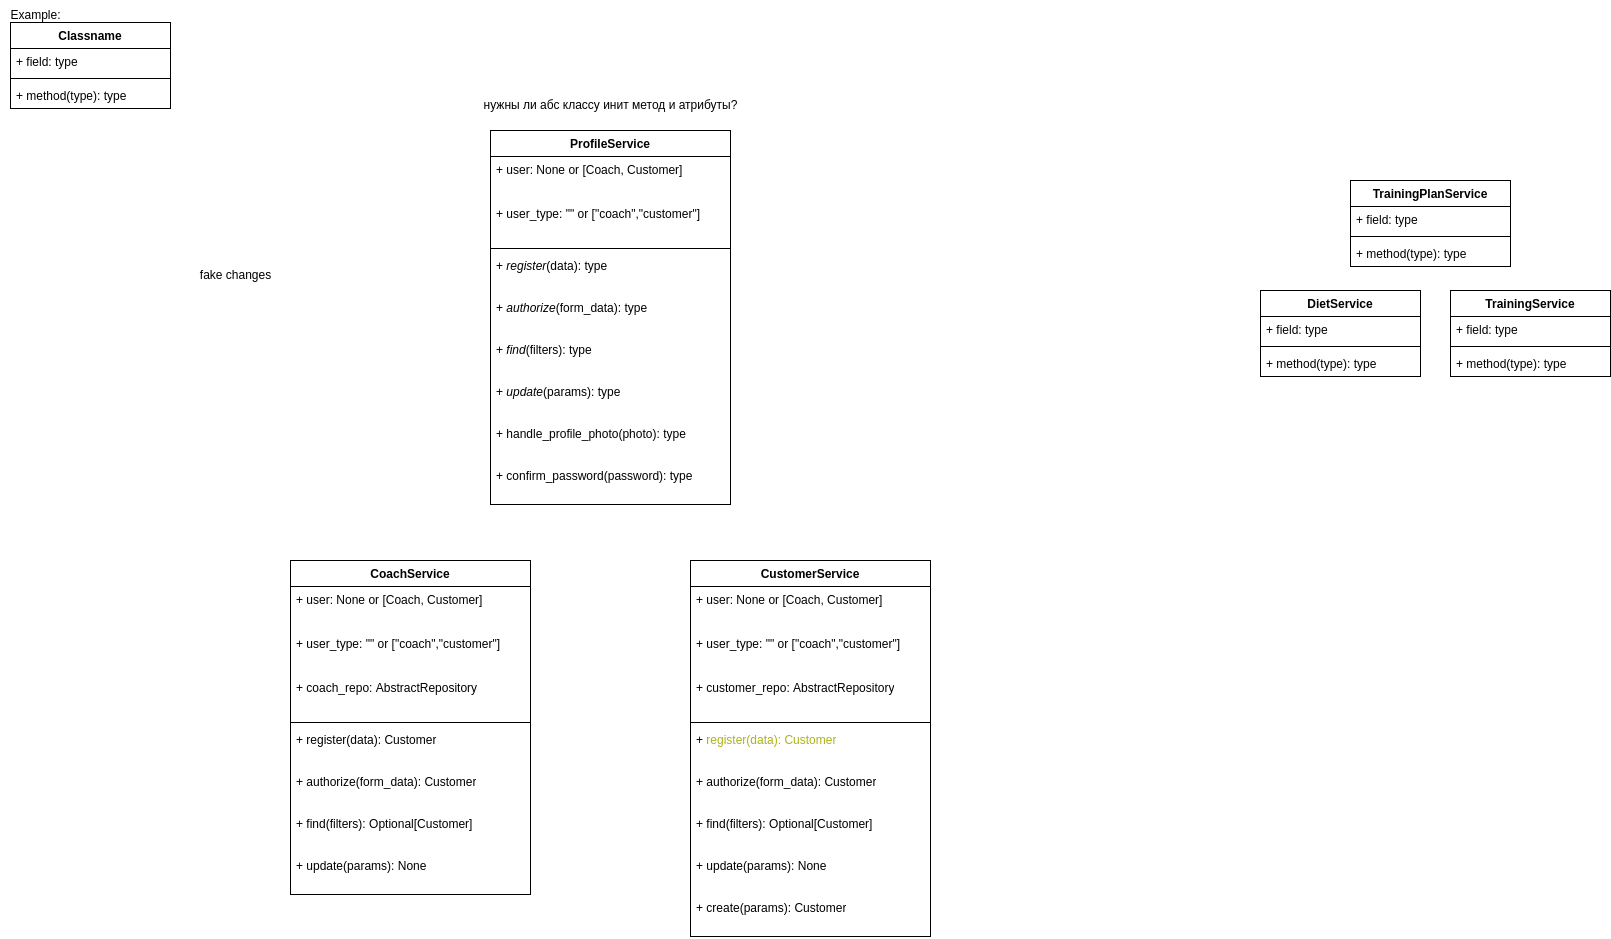

The diagram above was exported from draw.io. Its source (the exported page's mxGraphModel, read from the mxfile embedded in the PNG):
<mxGraphModel dx="3100" dy="1285" grid="1" gridSize="10" guides="1" tooltips="1" connect="1" arrows="1" fold="1" page="1" pageScale="1" pageWidth="827" pageHeight="1169" math="0" shadow="0">
  <root>
    <mxCell id="0" />
    <mxCell id="1" parent="0" />
    <mxCell id="Tn21Xv0dxtXkhzD8gNUX-9" value="Classname" style="swimlane;fontStyle=1;align=center;verticalAlign=top;childLayout=stackLayout;horizontal=1;startSize=26;horizontalStack=0;resizeParent=1;resizeParentMax=0;resizeLast=0;collapsible=1;marginBottom=0;whiteSpace=wrap;html=1;" parent="1" vertex="1">
      <mxGeometry x="-800" y="22" width="160" height="86" as="geometry" />
    </mxCell>
    <mxCell id="Tn21Xv0dxtXkhzD8gNUX-10" value="+ field: type" style="text;strokeColor=none;fillColor=none;align=left;verticalAlign=top;spacingLeft=4;spacingRight=4;overflow=hidden;rotatable=0;points=[[0,0.5],[1,0.5]];portConstraint=eastwest;whiteSpace=wrap;html=1;" parent="Tn21Xv0dxtXkhzD8gNUX-9" vertex="1">
      <mxGeometry y="26" width="160" height="26" as="geometry" />
    </mxCell>
    <mxCell id="Tn21Xv0dxtXkhzD8gNUX-11" value="" style="line;strokeWidth=1;fillColor=none;align=left;verticalAlign=middle;spacingTop=-1;spacingLeft=3;spacingRight=3;rotatable=0;labelPosition=right;points=[];portConstraint=eastwest;strokeColor=inherit;" parent="Tn21Xv0dxtXkhzD8gNUX-9" vertex="1">
      <mxGeometry y="52" width="160" height="8" as="geometry" />
    </mxCell>
    <mxCell id="Tn21Xv0dxtXkhzD8gNUX-12" value="+ method(type): type" style="text;strokeColor=none;fillColor=none;align=left;verticalAlign=top;spacingLeft=4;spacingRight=4;overflow=hidden;rotatable=0;points=[[0,0.5],[1,0.5]];portConstraint=eastwest;whiteSpace=wrap;html=1;" parent="Tn21Xv0dxtXkhzD8gNUX-9" vertex="1">
      <mxGeometry y="60" width="160" height="26" as="geometry" />
    </mxCell>
    <mxCell id="Tn21Xv0dxtXkhzD8gNUX-14" value="Example:" style="text;html=1;align=center;verticalAlign=middle;resizable=0;points=[];autosize=1;strokeColor=none;fillColor=none;" parent="1" vertex="1">
      <mxGeometry x="-810" width="70" height="30" as="geometry" />
    </mxCell>
    <mxCell id="Tn21Xv0dxtXkhzD8gNUX-23" value="ProfileService" style="swimlane;fontStyle=1;align=center;verticalAlign=top;childLayout=stackLayout;horizontal=1;startSize=26;horizontalStack=0;resizeParent=1;resizeParentMax=0;resizeLast=0;collapsible=1;marginBottom=0;whiteSpace=wrap;html=1;" parent="1" vertex="1">
      <mxGeometry x="-320" y="130" width="240" height="374" as="geometry" />
    </mxCell>
    <mxCell id="Tn21Xv0dxtXkhzD8gNUX-24" value="+&amp;nbsp;user&lt;span style=&quot;background-color: initial;&quot;&gt;: None or [Coach, Customer]&lt;/span&gt;" style="text;strokeColor=none;fillColor=none;align=left;verticalAlign=top;spacingLeft=4;spacingRight=4;overflow=hidden;rotatable=0;points=[[0,0.5],[1,0.5]];portConstraint=eastwest;whiteSpace=wrap;html=1;" parent="Tn21Xv0dxtXkhzD8gNUX-23" vertex="1">
      <mxGeometry y="26" width="240" height="44" as="geometry" />
    </mxCell>
    <mxCell id="Tn21Xv0dxtXkhzD8gNUX-41" value="+&amp;nbsp;user_type&lt;span style=&quot;background-color: initial;&quot;&gt;: &quot;&quot; or [&quot;coach&quot;,&quot;customer&quot;]&lt;/span&gt;" style="text;strokeColor=none;fillColor=none;align=left;verticalAlign=top;spacingLeft=4;spacingRight=4;overflow=hidden;rotatable=0;points=[[0,0.5],[1,0.5]];portConstraint=eastwest;whiteSpace=wrap;html=1;" parent="Tn21Xv0dxtXkhzD8gNUX-23" vertex="1">
      <mxGeometry y="70" width="240" height="44" as="geometry" />
    </mxCell>
    <mxCell id="Tn21Xv0dxtXkhzD8gNUX-25" value="" style="line;strokeWidth=1;fillColor=none;align=left;verticalAlign=middle;spacingTop=-1;spacingLeft=3;spacingRight=3;rotatable=0;labelPosition=right;points=[];portConstraint=eastwest;strokeColor=inherit;" parent="Tn21Xv0dxtXkhzD8gNUX-23" vertex="1">
      <mxGeometry y="114" width="240" height="8" as="geometry" />
    </mxCell>
    <mxCell id="Tn21Xv0dxtXkhzD8gNUX-26" value="+&amp;nbsp;&lt;i&gt;register&lt;/i&gt;&lt;span style=&quot;background-color: initial;&quot;&gt;(data): type&lt;/span&gt;" style="text;strokeColor=none;fillColor=none;align=left;verticalAlign=top;spacingLeft=4;spacingRight=4;overflow=hidden;rotatable=0;points=[[0,0.5],[1,0.5]];portConstraint=eastwest;whiteSpace=wrap;html=1;" parent="Tn21Xv0dxtXkhzD8gNUX-23" vertex="1">
      <mxGeometry y="122" width="240" height="42" as="geometry" />
    </mxCell>
    <mxCell id="Tn21Xv0dxtXkhzD8gNUX-45" value="+&amp;nbsp;&lt;i&gt;authorize&lt;/i&gt;&lt;span style=&quot;background-color: initial;&quot;&gt;(form_data): type&lt;/span&gt;" style="text;strokeColor=none;fillColor=none;align=left;verticalAlign=top;spacingLeft=4;spacingRight=4;overflow=hidden;rotatable=0;points=[[0,0.5],[1,0.5]];portConstraint=eastwest;whiteSpace=wrap;html=1;" parent="Tn21Xv0dxtXkhzD8gNUX-23" vertex="1">
      <mxGeometry y="164" width="240" height="42" as="geometry" />
    </mxCell>
    <mxCell id="Tn21Xv0dxtXkhzD8gNUX-46" value="+&amp;nbsp;&lt;i&gt;find&lt;/i&gt;&lt;span style=&quot;background-color: initial;&quot;&gt;(filters): type&lt;/span&gt;" style="text;strokeColor=none;fillColor=none;align=left;verticalAlign=top;spacingLeft=4;spacingRight=4;overflow=hidden;rotatable=0;points=[[0,0.5],[1,0.5]];portConstraint=eastwest;whiteSpace=wrap;html=1;" parent="Tn21Xv0dxtXkhzD8gNUX-23" vertex="1">
      <mxGeometry y="206" width="240" height="42" as="geometry" />
    </mxCell>
    <mxCell id="Tn21Xv0dxtXkhzD8gNUX-47" value="+&amp;nbsp;&lt;i&gt;update&lt;/i&gt;&lt;span style=&quot;background-color: initial;&quot;&gt;(params): type&lt;/span&gt;" style="text;strokeColor=none;fillColor=none;align=left;verticalAlign=top;spacingLeft=4;spacingRight=4;overflow=hidden;rotatable=0;points=[[0,0.5],[1,0.5]];portConstraint=eastwest;whiteSpace=wrap;html=1;" parent="Tn21Xv0dxtXkhzD8gNUX-23" vertex="1">
      <mxGeometry y="248" width="240" height="42" as="geometry" />
    </mxCell>
    <mxCell id="Tn21Xv0dxtXkhzD8gNUX-49" value="+&amp;nbsp;handle_profile_photo&lt;span style=&quot;background-color: initial;&quot;&gt;(photo): type&lt;/span&gt;" style="text;strokeColor=none;fillColor=none;align=left;verticalAlign=top;spacingLeft=4;spacingRight=4;overflow=hidden;rotatable=0;points=[[0,0.5],[1,0.5]];portConstraint=eastwest;whiteSpace=wrap;html=1;" parent="Tn21Xv0dxtXkhzD8gNUX-23" vertex="1">
      <mxGeometry y="290" width="240" height="42" as="geometry" />
    </mxCell>
    <mxCell id="Tn21Xv0dxtXkhzD8gNUX-40" value="+&amp;nbsp;confirm_password&lt;span style=&quot;background-color: initial;&quot;&gt;(password): type&lt;/span&gt;" style="text;strokeColor=none;fillColor=none;align=left;verticalAlign=top;spacingLeft=4;spacingRight=4;overflow=hidden;rotatable=0;points=[[0,0.5],[1,0.5]];portConstraint=eastwest;whiteSpace=wrap;html=1;" parent="Tn21Xv0dxtXkhzD8gNUX-23" vertex="1">
      <mxGeometry y="332" width="240" height="42" as="geometry" />
    </mxCell>
    <mxCell id="Tn21Xv0dxtXkhzD8gNUX-27" value="TrainingPlanService" style="swimlane;fontStyle=1;align=center;verticalAlign=top;childLayout=stackLayout;horizontal=1;startSize=26;horizontalStack=0;resizeParent=1;resizeParentMax=0;resizeLast=0;collapsible=1;marginBottom=0;whiteSpace=wrap;html=1;" parent="1" vertex="1">
      <mxGeometry x="540" y="180" width="160" height="86" as="geometry" />
    </mxCell>
    <mxCell id="Tn21Xv0dxtXkhzD8gNUX-28" value="+ field: type" style="text;strokeColor=none;fillColor=none;align=left;verticalAlign=top;spacingLeft=4;spacingRight=4;overflow=hidden;rotatable=0;points=[[0,0.5],[1,0.5]];portConstraint=eastwest;whiteSpace=wrap;html=1;" parent="Tn21Xv0dxtXkhzD8gNUX-27" vertex="1">
      <mxGeometry y="26" width="160" height="26" as="geometry" />
    </mxCell>
    <mxCell id="Tn21Xv0dxtXkhzD8gNUX-29" value="" style="line;strokeWidth=1;fillColor=none;align=left;verticalAlign=middle;spacingTop=-1;spacingLeft=3;spacingRight=3;rotatable=0;labelPosition=right;points=[];portConstraint=eastwest;strokeColor=inherit;" parent="Tn21Xv0dxtXkhzD8gNUX-27" vertex="1">
      <mxGeometry y="52" width="160" height="8" as="geometry" />
    </mxCell>
    <mxCell id="Tn21Xv0dxtXkhzD8gNUX-30" value="+ method(type): type" style="text;strokeColor=none;fillColor=none;align=left;verticalAlign=top;spacingLeft=4;spacingRight=4;overflow=hidden;rotatable=0;points=[[0,0.5],[1,0.5]];portConstraint=eastwest;whiteSpace=wrap;html=1;" parent="Tn21Xv0dxtXkhzD8gNUX-27" vertex="1">
      <mxGeometry y="60" width="160" height="26" as="geometry" />
    </mxCell>
    <mxCell id="Tn21Xv0dxtXkhzD8gNUX-31" value="DietService" style="swimlane;fontStyle=1;align=center;verticalAlign=top;childLayout=stackLayout;horizontal=1;startSize=26;horizontalStack=0;resizeParent=1;resizeParentMax=0;resizeLast=0;collapsible=1;marginBottom=0;whiteSpace=wrap;html=1;" parent="1" vertex="1">
      <mxGeometry x="450" y="290" width="160" height="86" as="geometry" />
    </mxCell>
    <mxCell id="Tn21Xv0dxtXkhzD8gNUX-32" value="+ field: type" style="text;strokeColor=none;fillColor=none;align=left;verticalAlign=top;spacingLeft=4;spacingRight=4;overflow=hidden;rotatable=0;points=[[0,0.5],[1,0.5]];portConstraint=eastwest;whiteSpace=wrap;html=1;" parent="Tn21Xv0dxtXkhzD8gNUX-31" vertex="1">
      <mxGeometry y="26" width="160" height="26" as="geometry" />
    </mxCell>
    <mxCell id="Tn21Xv0dxtXkhzD8gNUX-33" value="" style="line;strokeWidth=1;fillColor=none;align=left;verticalAlign=middle;spacingTop=-1;spacingLeft=3;spacingRight=3;rotatable=0;labelPosition=right;points=[];portConstraint=eastwest;strokeColor=inherit;" parent="Tn21Xv0dxtXkhzD8gNUX-31" vertex="1">
      <mxGeometry y="52" width="160" height="8" as="geometry" />
    </mxCell>
    <mxCell id="Tn21Xv0dxtXkhzD8gNUX-34" value="+ method(type): type" style="text;strokeColor=none;fillColor=none;align=left;verticalAlign=top;spacingLeft=4;spacingRight=4;overflow=hidden;rotatable=0;points=[[0,0.5],[1,0.5]];portConstraint=eastwest;whiteSpace=wrap;html=1;" parent="Tn21Xv0dxtXkhzD8gNUX-31" vertex="1">
      <mxGeometry y="60" width="160" height="26" as="geometry" />
    </mxCell>
    <mxCell id="Tn21Xv0dxtXkhzD8gNUX-35" value="TrainingService" style="swimlane;fontStyle=1;align=center;verticalAlign=top;childLayout=stackLayout;horizontal=1;startSize=26;horizontalStack=0;resizeParent=1;resizeParentMax=0;resizeLast=0;collapsible=1;marginBottom=0;whiteSpace=wrap;html=1;" parent="1" vertex="1">
      <mxGeometry x="640" y="290" width="160" height="86" as="geometry" />
    </mxCell>
    <mxCell id="Tn21Xv0dxtXkhzD8gNUX-36" value="+ field: type" style="text;strokeColor=none;fillColor=none;align=left;verticalAlign=top;spacingLeft=4;spacingRight=4;overflow=hidden;rotatable=0;points=[[0,0.5],[1,0.5]];portConstraint=eastwest;whiteSpace=wrap;html=1;" parent="Tn21Xv0dxtXkhzD8gNUX-35" vertex="1">
      <mxGeometry y="26" width="160" height="26" as="geometry" />
    </mxCell>
    <mxCell id="Tn21Xv0dxtXkhzD8gNUX-37" value="" style="line;strokeWidth=1;fillColor=none;align=left;verticalAlign=middle;spacingTop=-1;spacingLeft=3;spacingRight=3;rotatable=0;labelPosition=right;points=[];portConstraint=eastwest;strokeColor=inherit;" parent="Tn21Xv0dxtXkhzD8gNUX-35" vertex="1">
      <mxGeometry y="52" width="160" height="8" as="geometry" />
    </mxCell>
    <mxCell id="Tn21Xv0dxtXkhzD8gNUX-38" value="+ method(type): type" style="text;strokeColor=none;fillColor=none;align=left;verticalAlign=top;spacingLeft=4;spacingRight=4;overflow=hidden;rotatable=0;points=[[0,0.5],[1,0.5]];portConstraint=eastwest;whiteSpace=wrap;html=1;" parent="Tn21Xv0dxtXkhzD8gNUX-35" vertex="1">
      <mxGeometry y="60" width="160" height="26" as="geometry" />
    </mxCell>
    <mxCell id="Tn21Xv0dxtXkhzD8gNUX-50" value="нужны ли абс классу инит метод и атрибуты?" style="text;html=1;align=center;verticalAlign=middle;resizable=0;points=[];autosize=1;strokeColor=none;fillColor=none;" parent="1" vertex="1">
      <mxGeometry x="-340" y="90" width="280" height="30" as="geometry" />
    </mxCell>
    <mxCell id="Tn21Xv0dxtXkhzD8gNUX-51" value="CoachService" style="swimlane;fontStyle=1;align=center;verticalAlign=top;childLayout=stackLayout;horizontal=1;startSize=26;horizontalStack=0;resizeParent=1;resizeParentMax=0;resizeLast=0;collapsible=1;marginBottom=0;whiteSpace=wrap;html=1;" parent="1" vertex="1">
      <mxGeometry x="-520" y="560" width="240" height="334" as="geometry" />
    </mxCell>
    <mxCell id="Tn21Xv0dxtXkhzD8gNUX-52" value="+&amp;nbsp;user&lt;span style=&quot;background-color: initial;&quot;&gt;: None or [Coach, Customer]&lt;/span&gt;" style="text;strokeColor=none;fillColor=none;align=left;verticalAlign=top;spacingLeft=4;spacingRight=4;overflow=hidden;rotatable=0;points=[[0,0.5],[1,0.5]];portConstraint=eastwest;whiteSpace=wrap;html=1;" parent="Tn21Xv0dxtXkhzD8gNUX-51" vertex="1">
      <mxGeometry y="26" width="240" height="44" as="geometry" />
    </mxCell>
    <mxCell id="Tn21Xv0dxtXkhzD8gNUX-62" value="+&amp;nbsp;user_type&lt;span style=&quot;background-color: initial;&quot;&gt;: &quot;&quot; or [&quot;coach&quot;,&quot;customer&quot;]&lt;/span&gt;" style="text;strokeColor=none;fillColor=none;align=left;verticalAlign=top;spacingLeft=4;spacingRight=4;overflow=hidden;rotatable=0;points=[[0,0.5],[1,0.5]];portConstraint=eastwest;whiteSpace=wrap;html=1;" parent="Tn21Xv0dxtXkhzD8gNUX-51" vertex="1">
      <mxGeometry y="70" width="240" height="44" as="geometry" />
    </mxCell>
    <mxCell id="Tn21Xv0dxtXkhzD8gNUX-53" value="+&amp;nbsp;coach_repo&lt;span style=&quot;background-color: initial;&quot;&gt;:&amp;nbsp;&lt;/span&gt;AbstractRepository" style="text;strokeColor=none;fillColor=none;align=left;verticalAlign=top;spacingLeft=4;spacingRight=4;overflow=hidden;rotatable=0;points=[[0,0.5],[1,0.5]];portConstraint=eastwest;whiteSpace=wrap;html=1;" parent="Tn21Xv0dxtXkhzD8gNUX-51" vertex="1">
      <mxGeometry y="114" width="240" height="44" as="geometry" />
    </mxCell>
    <mxCell id="Tn21Xv0dxtXkhzD8gNUX-54" value="" style="line;strokeWidth=1;fillColor=none;align=left;verticalAlign=middle;spacingTop=-1;spacingLeft=3;spacingRight=3;rotatable=0;labelPosition=right;points=[];portConstraint=eastwest;strokeColor=inherit;" parent="Tn21Xv0dxtXkhzD8gNUX-51" vertex="1">
      <mxGeometry y="158" width="240" height="8" as="geometry" />
    </mxCell>
    <mxCell id="Tn21Xv0dxtXkhzD8gNUX-55" value="+&amp;nbsp;register&lt;span style=&quot;background-color: initial;&quot;&gt;(data):&amp;nbsp;&lt;/span&gt;Customer" style="text;strokeColor=none;fillColor=none;align=left;verticalAlign=top;spacingLeft=4;spacingRight=4;overflow=hidden;rotatable=0;points=[[0,0.5],[1,0.5]];portConstraint=eastwest;whiteSpace=wrap;html=1;" parent="Tn21Xv0dxtXkhzD8gNUX-51" vertex="1">
      <mxGeometry y="166" width="240" height="42" as="geometry" />
    </mxCell>
    <mxCell id="Tn21Xv0dxtXkhzD8gNUX-56" value="+&amp;nbsp;authorize&lt;span style=&quot;background-color: initial;&quot;&gt;(form_data):&amp;nbsp;&lt;/span&gt;Customer" style="text;strokeColor=none;fillColor=none;align=left;verticalAlign=top;spacingLeft=4;spacingRight=4;overflow=hidden;rotatable=0;points=[[0,0.5],[1,0.5]];portConstraint=eastwest;whiteSpace=wrap;html=1;" parent="Tn21Xv0dxtXkhzD8gNUX-51" vertex="1">
      <mxGeometry y="208" width="240" height="42" as="geometry" />
    </mxCell>
    <mxCell id="Tn21Xv0dxtXkhzD8gNUX-57" value="+&amp;nbsp;find&lt;span style=&quot;background-color: initial;&quot;&gt;(filters):&amp;nbsp;&lt;/span&gt;Optional[Customer]" style="text;strokeColor=none;fillColor=none;align=left;verticalAlign=top;spacingLeft=4;spacingRight=4;overflow=hidden;rotatable=0;points=[[0,0.5],[1,0.5]];portConstraint=eastwest;whiteSpace=wrap;html=1;" parent="Tn21Xv0dxtXkhzD8gNUX-51" vertex="1">
      <mxGeometry y="250" width="240" height="42" as="geometry" />
    </mxCell>
    <mxCell id="Tn21Xv0dxtXkhzD8gNUX-59" value="+&amp;nbsp;update&lt;span style=&quot;background-color: initial;&quot;&gt;(params):&amp;nbsp;&lt;/span&gt;None" style="text;strokeColor=none;fillColor=none;align=left;verticalAlign=top;spacingLeft=4;spacingRight=4;overflow=hidden;rotatable=0;points=[[0,0.5],[1,0.5]];portConstraint=eastwest;whiteSpace=wrap;html=1;" parent="Tn21Xv0dxtXkhzD8gNUX-51" vertex="1">
      <mxGeometry y="292" width="240" height="42" as="geometry" />
    </mxCell>
    <mxCell id="Tn21Xv0dxtXkhzD8gNUX-63" value="CustomerService" style="swimlane;fontStyle=1;align=center;verticalAlign=top;childLayout=stackLayout;horizontal=1;startSize=26;horizontalStack=0;resizeParent=1;resizeParentMax=0;resizeLast=0;collapsible=1;marginBottom=0;whiteSpace=wrap;html=1;" parent="1" vertex="1">
      <mxGeometry x="-120" y="560" width="240" height="376" as="geometry" />
    </mxCell>
    <mxCell id="Tn21Xv0dxtXkhzD8gNUX-64" value="+&amp;nbsp;user&lt;span style=&quot;background-color: initial;&quot;&gt;: None or [Coach, Customer]&lt;/span&gt;" style="text;strokeColor=none;fillColor=none;align=left;verticalAlign=top;spacingLeft=4;spacingRight=4;overflow=hidden;rotatable=0;points=[[0,0.5],[1,0.5]];portConstraint=eastwest;whiteSpace=wrap;html=1;" parent="Tn21Xv0dxtXkhzD8gNUX-63" vertex="1">
      <mxGeometry y="26" width="240" height="44" as="geometry" />
    </mxCell>
    <mxCell id="Tn21Xv0dxtXkhzD8gNUX-65" value="+&amp;nbsp;user_type&lt;span style=&quot;background-color: initial;&quot;&gt;: &quot;&quot; or [&quot;coach&quot;,&quot;customer&quot;]&lt;/span&gt;" style="text;strokeColor=none;fillColor=none;align=left;verticalAlign=top;spacingLeft=4;spacingRight=4;overflow=hidden;rotatable=0;points=[[0,0.5],[1,0.5]];portConstraint=eastwest;whiteSpace=wrap;html=1;" parent="Tn21Xv0dxtXkhzD8gNUX-63" vertex="1">
      <mxGeometry y="70" width="240" height="44" as="geometry" />
    </mxCell>
    <mxCell id="Tn21Xv0dxtXkhzD8gNUX-66" value="+&amp;nbsp;customer_repo&lt;span style=&quot;background-color: initial;&quot;&gt;:&amp;nbsp;&lt;/span&gt;AbstractRepository" style="text;strokeColor=none;fillColor=none;align=left;verticalAlign=top;spacingLeft=4;spacingRight=4;overflow=hidden;rotatable=0;points=[[0,0.5],[1,0.5]];portConstraint=eastwest;whiteSpace=wrap;html=1;" parent="Tn21Xv0dxtXkhzD8gNUX-63" vertex="1">
      <mxGeometry y="114" width="240" height="44" as="geometry" />
    </mxCell>
    <mxCell id="Tn21Xv0dxtXkhzD8gNUX-67" value="" style="line;strokeWidth=1;fillColor=none;align=left;verticalAlign=middle;spacingTop=-1;spacingLeft=3;spacingRight=3;rotatable=0;labelPosition=right;points=[];portConstraint=eastwest;strokeColor=inherit;" parent="Tn21Xv0dxtXkhzD8gNUX-63" vertex="1">
      <mxGeometry y="158" width="240" height="8" as="geometry" />
    </mxCell>
    <mxCell id="Tn21Xv0dxtXkhzD8gNUX-68" value="+&amp;nbsp;&lt;font color=&quot;#adb312&quot;&gt;register&lt;span style=&quot;background-color: initial;&quot;&gt;(data):&amp;nbsp;&lt;/span&gt;Customer&lt;/font&gt;" style="text;strokeColor=none;fillColor=none;align=left;verticalAlign=top;spacingLeft=4;spacingRight=4;overflow=hidden;rotatable=0;points=[[0,0.5],[1,0.5]];portConstraint=eastwest;whiteSpace=wrap;html=1;" parent="Tn21Xv0dxtXkhzD8gNUX-63" vertex="1">
      <mxGeometry y="166" width="240" height="42" as="geometry" />
    </mxCell>
    <mxCell id="Tn21Xv0dxtXkhzD8gNUX-69" value="+&amp;nbsp;authorize&lt;span style=&quot;background-color: initial;&quot;&gt;(form_data):&amp;nbsp;&lt;/span&gt;Customer" style="text;strokeColor=none;fillColor=none;align=left;verticalAlign=top;spacingLeft=4;spacingRight=4;overflow=hidden;rotatable=0;points=[[0,0.5],[1,0.5]];portConstraint=eastwest;whiteSpace=wrap;html=1;" parent="Tn21Xv0dxtXkhzD8gNUX-63" vertex="1">
      <mxGeometry y="208" width="240" height="42" as="geometry" />
    </mxCell>
    <mxCell id="Tn21Xv0dxtXkhzD8gNUX-70" value="+&amp;nbsp;find&lt;span style=&quot;background-color: initial;&quot;&gt;(filters):&amp;nbsp;&lt;/span&gt;Optional[Customer]" style="text;strokeColor=none;fillColor=none;align=left;verticalAlign=top;spacingLeft=4;spacingRight=4;overflow=hidden;rotatable=0;points=[[0,0.5],[1,0.5]];portConstraint=eastwest;whiteSpace=wrap;html=1;" parent="Tn21Xv0dxtXkhzD8gNUX-63" vertex="1">
      <mxGeometry y="250" width="240" height="42" as="geometry" />
    </mxCell>
    <mxCell id="Tn21Xv0dxtXkhzD8gNUX-71" value="+&amp;nbsp;update&lt;span style=&quot;background-color: initial;&quot;&gt;(params):&amp;nbsp;&lt;/span&gt;None" style="text;strokeColor=none;fillColor=none;align=left;verticalAlign=top;spacingLeft=4;spacingRight=4;overflow=hidden;rotatable=0;points=[[0,0.5],[1,0.5]];portConstraint=eastwest;whiteSpace=wrap;html=1;" parent="Tn21Xv0dxtXkhzD8gNUX-63" vertex="1">
      <mxGeometry y="292" width="240" height="42" as="geometry" />
    </mxCell>
    <mxCell id="Tn21Xv0dxtXkhzD8gNUX-73" value="+&amp;nbsp;create&lt;span style=&quot;background-color: initial;&quot;&gt;(params):&amp;nbsp;&lt;/span&gt;Customer" style="text;strokeColor=none;fillColor=none;align=left;verticalAlign=top;spacingLeft=4;spacingRight=4;overflow=hidden;rotatable=0;points=[[0,0.5],[1,0.5]];portConstraint=eastwest;whiteSpace=wrap;html=1;" parent="Tn21Xv0dxtXkhzD8gNUX-63" vertex="1">
      <mxGeometry y="334" width="240" height="42" as="geometry" />
    </mxCell>
    <mxCell id="1CjxNQ48m95rZozP3dpE-1" value="fake changes" style="text;html=1;align=center;verticalAlign=middle;resizable=0;points=[];autosize=1;strokeColor=none;fillColor=none;" vertex="1" parent="1">
      <mxGeometry x="-620" y="260" width="90" height="30" as="geometry" />
    </mxCell>
  </root>
</mxGraphModel>